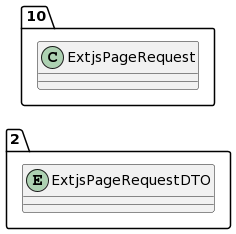

The diagram above was rendered by PlantUML. Its source (embedded in the PNG):
@startuml
allow_mixing
left to right direction
package "2"{
entity ExtjsPageRequestDTO

}
package "10"{
class ExtjsPageRequest
}
@enduml